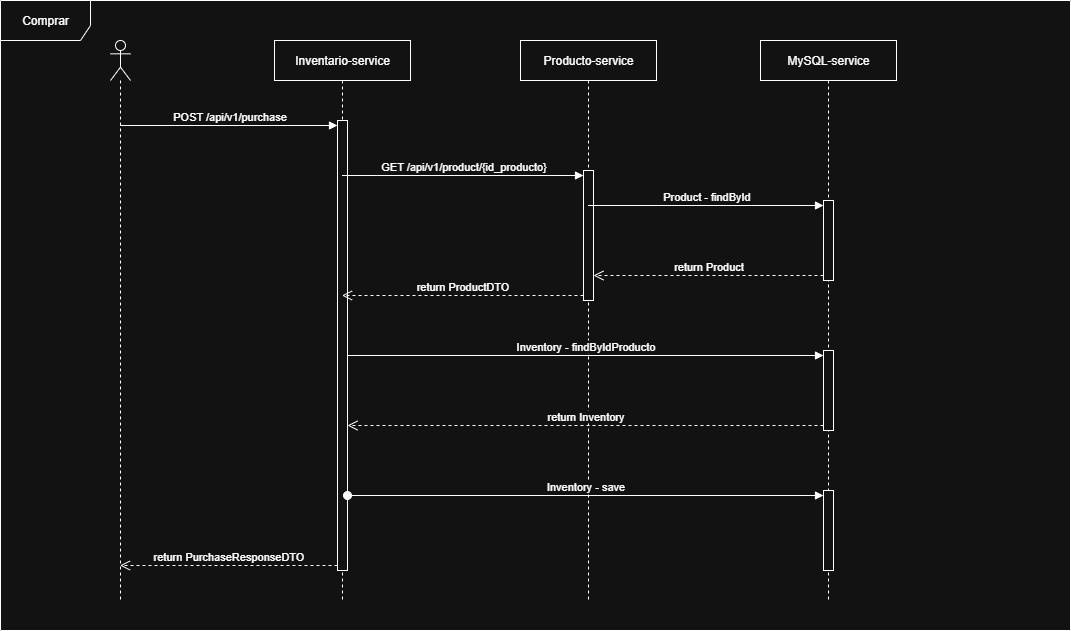

The diagram above was exported from draw.io. Its source (the exported page's mxGraphModel, read from the mxfile embedded in the PNG):
<mxGraphModel dx="1418" dy="756" grid="1" gridSize="10" guides="1" tooltips="1" connect="1" arrows="1" fold="1" page="1" pageScale="1" pageWidth="827" pageHeight="1169" math="0" shadow="0">
  <root>
    <mxCell id="0" />
    <mxCell id="1" parent="0" />
    <mxCell id="lWnKgF2PxsvHF5k57Z5D-1" value="Comprar" style="shape=umlFrame;whiteSpace=wrap;html=1;pointerEvents=0;width=90;height=40;" vertex="1" parent="1">
      <mxGeometry x="40" y="40" width="1070" height="630" as="geometry" />
    </mxCell>
    <mxCell id="lWnKgF2PxsvHF5k57Z5D-2" value="" style="shape=umlLifeline;perimeter=lifelinePerimeter;whiteSpace=wrap;html=1;container=1;dropTarget=0;collapsible=0;recursiveResize=0;outlineConnect=0;portConstraint=eastwest;newEdgeStyle={&quot;curved&quot;:0,&quot;rounded&quot;:0};participant=umlActor;" vertex="1" parent="1">
      <mxGeometry x="150" y="80" width="20" height="560" as="geometry" />
    </mxCell>
    <mxCell id="lWnKgF2PxsvHF5k57Z5D-3" value="Inventario-service" style="shape=umlLifeline;perimeter=lifelinePerimeter;whiteSpace=wrap;html=1;container=1;dropTarget=0;collapsible=0;recursiveResize=0;outlineConnect=0;portConstraint=eastwest;newEdgeStyle={&quot;curved&quot;:0,&quot;rounded&quot;:0};" vertex="1" parent="1">
      <mxGeometry x="314" y="80" width="136" height="560" as="geometry" />
    </mxCell>
    <mxCell id="lWnKgF2PxsvHF5k57Z5D-6" value="" style="html=1;points=[[0,0,0,0,5],[0,1,0,0,-5],[1,0,0,0,5],[1,1,0,0,-5]];perimeter=orthogonalPerimeter;outlineConnect=0;targetShapes=umlLifeline;portConstraint=eastwest;newEdgeStyle={&quot;curved&quot;:0,&quot;rounded&quot;:0};" vertex="1" parent="lWnKgF2PxsvHF5k57Z5D-3">
      <mxGeometry x="63" y="80" width="10" height="450" as="geometry" />
    </mxCell>
    <mxCell id="lWnKgF2PxsvHF5k57Z5D-4" value="Producto-service" style="shape=umlLifeline;perimeter=lifelinePerimeter;whiteSpace=wrap;html=1;container=1;dropTarget=0;collapsible=0;recursiveResize=0;outlineConnect=0;portConstraint=eastwest;newEdgeStyle={&quot;curved&quot;:0,&quot;rounded&quot;:0};" vertex="1" parent="1">
      <mxGeometry x="560" y="80" width="136" height="560" as="geometry" />
    </mxCell>
    <mxCell id="lWnKgF2PxsvHF5k57Z5D-9" value="" style="html=1;points=[[0,0,0,0,5],[0,1,0,0,-5],[1,0,0,0,5],[1,1,0,0,-5]];perimeter=orthogonalPerimeter;outlineConnect=0;targetShapes=umlLifeline;portConstraint=eastwest;newEdgeStyle={&quot;curved&quot;:0,&quot;rounded&quot;:0};" vertex="1" parent="lWnKgF2PxsvHF5k57Z5D-4">
      <mxGeometry x="63" y="130" width="10" height="130" as="geometry" />
    </mxCell>
    <mxCell id="lWnKgF2PxsvHF5k57Z5D-5" value="MySQL-service" style="shape=umlLifeline;perimeter=lifelinePerimeter;whiteSpace=wrap;html=1;container=1;dropTarget=0;collapsible=0;recursiveResize=0;outlineConnect=0;portConstraint=eastwest;newEdgeStyle={&quot;curved&quot;:0,&quot;rounded&quot;:0};" vertex="1" parent="1">
      <mxGeometry x="800" y="80" width="136" height="560" as="geometry" />
    </mxCell>
    <mxCell id="lWnKgF2PxsvHF5k57Z5D-12" value="" style="html=1;points=[[0,0,0,0,5],[0,1,0,0,-5],[1,0,0,0,5],[1,1,0,0,-5]];perimeter=orthogonalPerimeter;outlineConnect=0;targetShapes=umlLifeline;portConstraint=eastwest;newEdgeStyle={&quot;curved&quot;:0,&quot;rounded&quot;:0};" vertex="1" parent="lWnKgF2PxsvHF5k57Z5D-5">
      <mxGeometry x="63" y="160" width="10" height="80" as="geometry" />
    </mxCell>
    <mxCell id="lWnKgF2PxsvHF5k57Z5D-15" value="" style="html=1;points=[[0,0,0,0,5],[0,1,0,0,-5],[1,0,0,0,5],[1,1,0,0,-5]];perimeter=orthogonalPerimeter;outlineConnect=0;targetShapes=umlLifeline;portConstraint=eastwest;newEdgeStyle={&quot;curved&quot;:0,&quot;rounded&quot;:0};" vertex="1" parent="lWnKgF2PxsvHF5k57Z5D-5">
      <mxGeometry x="63" y="310" width="10" height="80" as="geometry" />
    </mxCell>
    <mxCell id="lWnKgF2PxsvHF5k57Z5D-18" value="" style="html=1;points=[[0,0,0,0,5],[0,1,0,0,-5],[1,0,0,0,5],[1,1,0,0,-5]];perimeter=orthogonalPerimeter;outlineConnect=0;targetShapes=umlLifeline;portConstraint=eastwest;newEdgeStyle={&quot;curved&quot;:0,&quot;rounded&quot;:0};" vertex="1" parent="lWnKgF2PxsvHF5k57Z5D-5">
      <mxGeometry x="63" y="450" width="10" height="80" as="geometry" />
    </mxCell>
    <mxCell id="lWnKgF2PxsvHF5k57Z5D-8" value="return PurchaseResponseDTO" style="html=1;verticalAlign=bottom;endArrow=open;dashed=1;endSize=8;curved=0;rounded=0;exitX=0;exitY=1;exitDx=0;exitDy=-5;" edge="1" source="lWnKgF2PxsvHF5k57Z5D-6" parent="1" target="lWnKgF2PxsvHF5k57Z5D-2">
      <mxGeometry relative="1" as="geometry">
        <mxPoint x="307" y="235" as="targetPoint" />
      </mxGeometry>
    </mxCell>
    <mxCell id="lWnKgF2PxsvHF5k57Z5D-7" value="POST /api/v1/purchase" style="html=1;verticalAlign=bottom;endArrow=block;curved=0;rounded=0;entryX=0;entryY=0;entryDx=0;entryDy=5;" edge="1" target="lWnKgF2PxsvHF5k57Z5D-6" parent="1" source="lWnKgF2PxsvHF5k57Z5D-2">
      <mxGeometry relative="1" as="geometry">
        <mxPoint x="307" y="165" as="sourcePoint" />
      </mxGeometry>
    </mxCell>
    <mxCell id="lWnKgF2PxsvHF5k57Z5D-10" value="GET /api/v1/product/{id_producto}" style="html=1;verticalAlign=bottom;endArrow=block;curved=0;rounded=0;entryX=0;entryY=0;entryDx=0;entryDy=5;" edge="1" target="lWnKgF2PxsvHF5k57Z5D-9" parent="1" source="lWnKgF2PxsvHF5k57Z5D-3">
      <mxGeometry relative="1" as="geometry">
        <mxPoint x="553" y="215" as="sourcePoint" />
      </mxGeometry>
    </mxCell>
    <mxCell id="lWnKgF2PxsvHF5k57Z5D-11" value="return ProductDTO" style="html=1;verticalAlign=bottom;endArrow=open;dashed=1;endSize=8;curved=0;rounded=0;exitX=0;exitY=1;exitDx=0;exitDy=-5;" edge="1" source="lWnKgF2PxsvHF5k57Z5D-9" parent="1" target="lWnKgF2PxsvHF5k57Z5D-3">
      <mxGeometry relative="1" as="geometry">
        <mxPoint x="553" y="285" as="targetPoint" />
      </mxGeometry>
    </mxCell>
    <mxCell id="lWnKgF2PxsvHF5k57Z5D-13" value="Product - findById" style="html=1;verticalAlign=bottom;endArrow=block;curved=0;rounded=0;entryX=0;entryY=0;entryDx=0;entryDy=5;" edge="1" target="lWnKgF2PxsvHF5k57Z5D-12" parent="1" source="lWnKgF2PxsvHF5k57Z5D-4">
      <mxGeometry relative="1" as="geometry">
        <mxPoint x="793" y="245" as="sourcePoint" />
      </mxGeometry>
    </mxCell>
    <mxCell id="lWnKgF2PxsvHF5k57Z5D-14" value="return Product" style="html=1;verticalAlign=bottom;endArrow=open;dashed=1;endSize=8;curved=0;rounded=0;exitX=0;exitY=1;exitDx=0;exitDy=-5;" edge="1" source="lWnKgF2PxsvHF5k57Z5D-12" parent="1" target="lWnKgF2PxsvHF5k57Z5D-9">
      <mxGeometry relative="1" as="geometry">
        <mxPoint x="793" y="315" as="targetPoint" />
      </mxGeometry>
    </mxCell>
    <mxCell id="lWnKgF2PxsvHF5k57Z5D-16" value="Inventory - findByIdProducto" style="html=1;verticalAlign=bottom;endArrow=block;curved=0;rounded=0;entryX=0;entryY=0;entryDx=0;entryDy=5;" edge="1" target="lWnKgF2PxsvHF5k57Z5D-15" parent="1" source="lWnKgF2PxsvHF5k57Z5D-6">
      <mxGeometry relative="1" as="geometry">
        <mxPoint x="793" y="395" as="sourcePoint" />
      </mxGeometry>
    </mxCell>
    <mxCell id="lWnKgF2PxsvHF5k57Z5D-17" value="return Inventory" style="html=1;verticalAlign=bottom;endArrow=open;dashed=1;endSize=8;curved=0;rounded=0;exitX=0;exitY=1;exitDx=0;exitDy=-5;" edge="1" source="lWnKgF2PxsvHF5k57Z5D-15" parent="1" target="lWnKgF2PxsvHF5k57Z5D-6">
      <mxGeometry relative="1" as="geometry">
        <mxPoint x="793" y="465" as="targetPoint" />
      </mxGeometry>
    </mxCell>
    <mxCell id="lWnKgF2PxsvHF5k57Z5D-19" value="Inventory - save" style="html=1;verticalAlign=bottom;startArrow=oval;endArrow=block;startSize=8;curved=0;rounded=0;entryX=0;entryY=0;entryDx=0;entryDy=5;" edge="1" target="lWnKgF2PxsvHF5k57Z5D-18" parent="1" source="lWnKgF2PxsvHF5k57Z5D-6">
      <mxGeometry relative="1" as="geometry">
        <mxPoint x="793" y="535" as="sourcePoint" />
      </mxGeometry>
    </mxCell>
  </root>
</mxGraphModel>